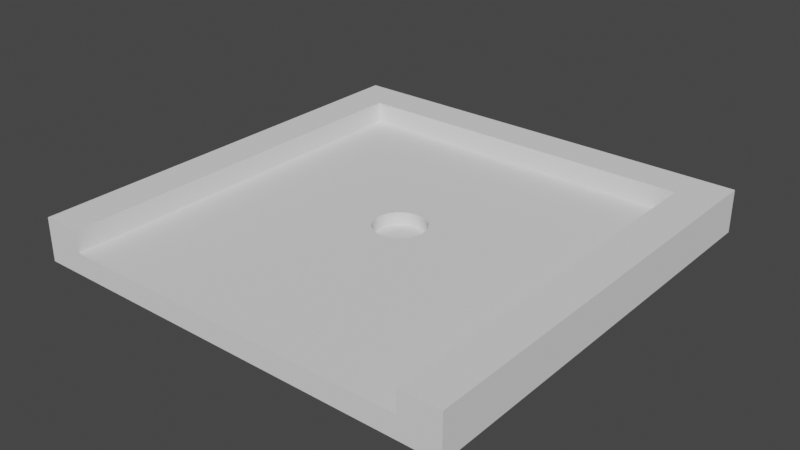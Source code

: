# Source: 2.blend  (saved by Blender 3.6.11; exported with 4.5.12 LTS)
import bpy
from mathutils import Matrix  # noqa: F401  (used for matrix-valued properties, if any)

bpy.ops.wm.read_factory_settings(use_empty=True)
scene = bpy.context.scene
scene.name = 'Scene'

# ---- collections
col_cutters = bpy.data.collections.new('Cutters'); scene.collection.children.link(col_cutters)

# ---- world
world_world = bpy.data.worlds.new('World'); scene.world = world_world
world_world.use_nodes = True; world_world.node_tree.nodes.clear()
_N = world_world.node_tree.nodes; _L = world_world.node_tree.links
n0 = _N.new('ShaderNodeOutputWorld'); n0.name = 'World Output'; n0.location = (300, 300)
n1 = _N.new('ShaderNodeBackground'); n1.name = 'Background'; n1.location = (10, 300)
n1.inputs[0].default_value = (0.05088, 0.05088, 0.05088, 1.0)
_L.new(n1.outputs[0], n0.inputs[0])
n0.is_active_output = True
world_world.color = (0.05088, 0.05088, 0.05088)
world_world.use_sun_shadow = False
world_world.sun_shadow_jitter_overblur = 0.0

# ---- meshes
me_plane_169 = bpy.data.meshes.new('Plane.169')
me_plane_169.from_pydata([(-2.045, 2.045, 0.0), (-2.045, -2.5, 0.0), (2.045, 2.045, 0.0), (2.045, -2.5, 0.0)], [], [(1, 0, 2, 3)])
_uv = me_plane_169.uv_layers.new(name='UVMap')
_uv.uv.foreach_set('vector', [0.0, 0.0, 0.0, 0.0, 0.0, 0.0, 0.0, 0.0])
me_plane_169.update()
me_plane_169.normals_split_custom_set([tuple(v) for v in zip(*[iter([0.0, 0.0, -1.0, 0.0, 0.0, -1.0, 0.0, 0.0, -1.0, 0.0, 0.0, -1.0])] * 3)])
me_plane_170 = bpy.data.meshes.new('Plane.170')
me_plane_170.from_pydata([(-2.5, 2.5, 0.0), (-2.5, -2.5, 0.0), (-2.045, 2.5, 0.0), (-2.045, -2.5, 0.0)], [], [(2, 3, 1, 0)])
_uv = me_plane_170.uv_layers.new(name='UVMap')
_uv.uv.foreach_set('vector', [1.0, 1.0, 1.0, 0.0, 0.0, 0.0, 0.0, 1.0])
me_plane_170.update()
me_plane_170.normals_split_custom_set([tuple(v) for v in zip(*[iter([0.0, 0.0, -1.0, 0.0, 0.0, -1.0, 0.0, 0.0, -1.0, 0.0, 0.0, -1.0])] * 3)])
me_plane_171 = bpy.data.meshes.new('Plane.171')
me_plane_171.from_pydata([(-2.045, 2.5, 0.0), (-2.045, 2.045, 0.0), (2.045, 2.5, 0.0), (2.045, 2.045, 0.0)], [], [(2, 3, 1, 0)])
_uv = me_plane_171.uv_layers.new(name='UVMap')
_uv.uv.foreach_set('vector', [1.0, 1.0, 1.0, 0.0, 0.0, 0.0, 0.0, 1.0])
me_plane_171.update()
me_plane_171.normals_split_custom_set([tuple(v) for v in zip(*[iter([0.0, 0.0, -1.0, 0.0, 0.0, -1.0, 0.0, 0.0, -1.0, 0.0, 0.0, -1.0])] * 3)])
me_plane_172 = bpy.data.meshes.new('Plane.172')
me_plane_172.from_pydata([(2.045, 2.5, 0.0), (2.045, -2.5, 0.0), (2.5, 2.5, 0.0), (2.5, -2.5, 0.0)], [], [(2, 3, 1, 0)])
_uv = me_plane_172.uv_layers.new(name='UVMap')
_uv.uv.foreach_set('vector', [1.0, 1.0, 1.0, 0.0, 0.0, 0.0, 0.0, 1.0])
me_plane_172.update()
me_plane_172.normals_split_custom_set([tuple(v) for v in zip(*[iter([0.0, 0.0, -1.0, 0.0, 0.0, -1.0, 0.0, 0.0, -1.0, 0.0, 0.0, -1.0])] * 3)])
me_plane_007 = bpy.data.meshes.new('Plane.007')
me_plane_007.from_pydata([(-2.045, 2.045, 0.1), (-2.045, -2.5, 0.1), (2.045, 2.045, 0.1), (2.045, -2.5, 0.1)], [], [(1, 0, 2, 3)])
_uv = me_plane_007.uv_layers.new(name='UVMap')
_uv.uv.foreach_set('vector', [0.0, 0.0, 0.0, 0.0, 0.0, 0.0, 0.0, 0.0])
me_plane_007.update()
me_plane_007.normals_split_custom_set([tuple(v) for v in zip(*[iter([0.0, 0.0, -1.0, 0.0, 0.0, -1.0, 0.0, 0.0, -1.0, 0.0, 0.0, -1.0])] * 3)])
me_circle_007 = bpy.data.meshes.new('Circle.007')
me_circle_007.from_pydata([(-0.3, -8.985e-10, -0.01), (-0.3, -8.985e-10, 0.49), (-0.2772, 0.1148, -0.01), (-0.2772, -0.1148, -0.01), (-0.2772, 0.1148, 0.49), (-0.2772, -0.1148, 0.49), (-0.2121, 0.2121, -0.01), (-0.2121, -0.2121, -0.01), (-0.2121, 0.2121, 0.49), (-0.2121, -0.2121, 0.49), (-0.1148, 0.2772, -0.01), (-0.1148, -0.2772, -0.01), (-0.1148, 0.2772, 0.49), (-0.1148, -0.2772, 0.49), (-6.482e-09, -2.017e-09, 0.49), (-6.32e-09, -2.017e-09, -0.01), (9.531e-10, 0.3, -0.01), (9.531e-10, -0.3, -0.01), (9.531e-10, 0.3, 0.49), (9.531e-10, -0.3, 0.49), (0.1148, 0.2772, 0.49), (0.1148, -0.2772, 0.49), (0.1148, 0.2772, -0.01), (0.1148, -0.2772, -0.01), (0.2121, 0.2121, -0.01), (0.2121, -0.2121, -0.01), (0.2121, 0.2121, 0.49), (0.2121, -0.2121, 0.49), (0.2772, 0.1148, -0.01), (0.2772, -0.1148, -0.01), (0.2772, 0.1148, 0.49), (0.2772, -0.1148, 0.49), (0.3, -8.985e-10, -0.01), (0.3, -8.985e-10, 0.49)], [], [(12, 8, 14), (8, 4, 14), (4, 1, 14), (1, 5, 14), (5, 9, 14), (9, 13, 14), (13, 19, 14), (19, 21, 14), (21, 27, 14), (27, 31, 14), (31, 33, 14), (33, 30, 14), (30, 26, 14), (26, 20, 14), (20, 18, 14), (18, 12, 14), (10, 15, 6), (6, 15, 2), (2, 15, 0), (0, 15, 3), (3, 15, 7), (7, 15, 11), (11, 15, 17), (17, 15, 23), (23, 15, 25), (25, 15, 29), (29, 15, 32), (32, 15, 28), (28, 15, 24), (24, 15, 22), (22, 15, 16), (16, 15, 10), (25, 29, 31, 27), (0, 3, 5, 1), (10, 6, 8, 12), (11, 17, 19, 13), (24, 22, 20, 26), (23, 25, 27, 21), (2, 0, 1, 4), (29, 32, 33, 31), (22, 16, 18, 20), (17, 23, 21, 19), (32, 28, 30, 33), (3, 7, 9, 5), (6, 2, 4, 8), (7, 11, 13, 9), (16, 10, 12, 18), (28, 24, 26, 30)])
me_circle_007.polygons.foreach_set('use_smooth', [True] * 48)
_uv = me_circle_007.uv_layers.new(name='UVMap')
_uv.uv.foreach_set('vector', [0.0, 0.0, 0.0, 0.0, 0.0, 0.0, 0.0, 0.0, 0.0, 0.0, 0.0, 0.0, 0.0, 0.0, 0.0, 0.0, 0.0, 0.0, 0.0, 0.0, 0.0, 0.0, 0.0, 0.0, 0.0, 0.0, 0.0, 0.0, 0.0, 0.0, 0.0, 0.0, 0.0, 0.0, 0.0, 0.0, 0.0, 0.0, 0.0, 0.0, 0.0, 0.0, 0.0, 0.0, 0.0, 0.0, 0.0, 0.0, 0.0, 0.0, 0.0, 0.0, 0.0, 0.0, 0.0, 0.0, 0.0, 0.0, 0.0, 0.0, 0.0, 0.0, 0.0, 0.0, 0.0, 0.0, 0.0, 0.0, 0.0, 0.0, 0.0, 0.0, 0.0, 0.0, 0.0, 0.0, 0.0, 0.0, 0.0, 0.0, 0.0, 0.0, 0.0, 0.0, 0.0, 0.0, 0.0, 0.0, 0.0, 0.0, 0.0, 0.0, 0.0, 0.0, 0.0, 0.0, 0.0, 0.0, 0.0, 0.0, 0.0, 0.0, 0.0, 0.0, 0.0, 0.0, 0.0, 0.0, 0.0, 0.0, 0.0, 0.0, 0.0, 0.0, 0.0, 0.0, 0.0, 0.0, 0.0, 0.0, 0.0, 0.0, 0.0, 0.0, 0.0, 0.0, 0.0, 0.0, 0.0, 0.0, 0.0, 0.0, 0.0, 0.0, 0.0, 0.0, 0.0, 0.0, 0.0, 0.0, 0.0, 0.0, 0.0, 0.0, 0.0, 0.0, 0.0, 0.0, 0.0, 0.0, 0.0, 0.0, 0.0, 0.0, 0.0, 0.0, 0.0, 0.0, 0.0, 0.0, 0.0, 0.0, 0.0, 0.0, 0.0, 0.0, 0.0, 0.0, 0.0, 0.0, 0.0, 0.0, 0.0, 0.0, 0.0, 0.0, 0.0, 0.0, 0.0, 0.0, 0.0, 0.0, 0.0, 0.0, 0.0, 0.0, 0.0, 0.0, 0.0, 0.0, 0.0, 0.0, 0.0, 0.0, 0.0, 0.0, 0.0, 0.0, 0.0, 0.0, 0.0, 0.0, 0.0, 0.0, 0.0, 0.0, 0.0, 0.0, 0.0, 0.0, 0.0, 0.0, 0.0, 0.0, 0.0, 0.0, 0.0, 0.0, 0.0, 0.0, 0.0, 0.0, 0.0, 0.0, 0.0, 0.0, 0.0, 0.0, 0.0, 0.0, 0.0, 0.0, 0.0, 0.0, 0.0, 0.0, 0.0, 0.0, 0.0, 0.0, 0.0, 0.0, 0.0, 0.0, 0.0, 0.0, 0.0, 0.0, 0.0, 0.0, 0.0, 0.0, 0.0, 0.0, 0.0, 0.0, 0.0, 0.0, 0.0, 0.0, 0.0, 0.0, 0.0, 0.0, 0.0, 0.0, 0.0, 0.0, 0.0, 0.0, 0.0, 0.0, 0.0, 0.0, 0.0, 0.0, 0.0, 0.0, 0.0, 0.0, 0.0, 0.0, 0.0, 0.0, 0.0, 0.0, 0.0, 0.0, 0.0, 0.0, 0.0, 0.0, 0.0, 0.0, 0.0, 0.0, 0.0, 0.0, 0.0, 0.0, 0.0, 0.0, 0.0, 0.0, 0.0, 0.0, 0.0, 0.0, 0.0, 0.0, 0.0, 0.0, 0.0, 0.0, 0.0, 0.0, 0.0, 0.0, 0.0, 0.0])
me_circle_007.update()
me_circle_007.normals_split_custom_set([tuple(v) for v in zip(*[iter([-0.387, 0.6307, 0.6726, -0.4688, 0.4688, 0.7486, 3.98e-09, 0.0, 1.0, -0.4688, 0.4688, 0.7486, -0.6126, 0.2537, 0.7486, 3.98e-09, 0.0, 1.0, -0.6126, 0.2537, 0.7486, -0.663, -1.376e-09, 0.7486, 3.98e-09, 0.0, 1.0, -0.663, -1.376e-09, 0.7486, -0.6126, -0.2537, 0.7486, 3.98e-09, 0.0, 1.0, -0.6126, -0.2537, 0.7486, -0.4688, -0.4688, 0.7486, 3.98e-09, 0.0, 1.0, -0.4688, -0.4688, 0.7486, -0.2537, -0.6126, 0.7486, 3.98e-09, 0.0, 1.0, -0.2537, -0.6126, 0.7486, -1.248e-08, -0.663, 0.7486, 3.98e-09, 0.0, 1.0, -1.248e-08, -0.663, 0.7486, 0.2537, -0.6126, 0.7486, 3.98e-09, 0.0, 1.0, 0.2537, -0.6126, 0.7486, 0.4688, -0.4688, 0.7486, 3.98e-09, 0.0, 1.0, 0.4688, -0.4688, 0.7486, 0.6126, -0.2537, 0.7486, 3.98e-09, 0.0, 1.0, 0.6126, -0.2537, 0.7486, 0.663, 6.316e-11, 0.7486, 3.98e-09, 0.0, 1.0, 0.663, 6.316e-11, 0.7486, 0.6126, 0.2537, 0.7486, 3.98e-09, 0.0, 1.0, 0.6126, 0.2537, 0.7486, 0.4688, 0.4688, 0.7486, 3.98e-09, 0.0, 1.0, 0.4688, 0.4688, 0.7486, 0.2537, 0.6126, 0.7486, 3.98e-09, 0.0, 1.0, 0.2537, 0.6126, 0.7486, -1.248e-08, 0.663, 0.7486, 3.98e-09, 0.0, 1.0, -1.248e-08, 0.663, 0.7486, -0.387, 0.6307, 0.6726, 3.98e-09, 0.0, 1.0, -0.2537, 0.6126, -0.7486, 8.121e-11, 0.0, -1.0, -0.4346, 0.5989, -0.6726, -0.4346, 0.5989, -0.6726, 8.121e-11, 0.0, -1.0, -0.6307, 0.387, -0.6726, -0.6307, 0.387, -0.6726, 8.121e-11, 0.0, -1.0, -0.7308, 0.1162, -0.6726, -0.7308, 0.1162, -0.6726, 8.121e-11, 0.0, -1.0, -0.7196, -0.1723, -0.6726, -0.7196, -0.1723, -0.6726, 8.121e-11, 0.0, -1.0, -0.5989, -0.4346, -0.6726, -0.5989, -0.4346, -0.6726, 8.121e-11, 0.0, -1.0, -0.387, -0.6307, -0.6726, -0.387, -0.6307, -0.6726, 8.121e-11, 0.0, -1.0, -0.1162, -0.7308, -0.6726, -0.1162, -0.7308, -0.6726, 8.121e-11, 0.0, -1.0, 0.1723, -0.7196, -0.6726, 0.1723, -0.7196, -0.6726, 8.121e-11, 0.0, -1.0, 0.4346, -0.5989, -0.6726, 0.4346, -0.5989, -0.6726, 8.121e-11, 0.0, -1.0, 0.6307, -0.387, -0.6726, 0.6307, -0.387, -0.6726, 8.121e-11, 0.0, -1.0, 0.7308, -0.1162, -0.6726, 0.7308, -0.1162, -0.6726, 8.121e-11, 0.0, -1.0, 0.7196, 0.1723, -0.6726, 0.7196, 0.1723, -0.6726, 8.121e-11, 0.0, -1.0, 0.5989, 0.4346, -0.6726, 0.5989, 0.4346, -0.6726, 8.121e-11, 0.0, -1.0, 0.387, 0.6307, -0.6726, 0.387, 0.6307, -0.6726, 8.121e-11, 0.0, -1.0, 0.1162, 0.7308, -0.6726, 0.1162, 0.7308, -0.6726, 8.121e-11, 0.0, -1.0, -0.2537, 0.6126, -0.7486, 0.4346, -0.5989, -0.6726, 0.6307, -0.387, -0.6726, 0.6126, -0.2537, 0.7486, 0.4688, -0.4688, 0.7486, -0.7308, 0.1162, -0.6726, -0.7196, -0.1723, -0.6726, -0.6126, -0.2537, 0.7486, -0.663, -1.376e-09, 0.7486, -0.2537, 0.6126, -0.7486, -0.4346, 0.5989, -0.6726, -0.4688, 0.4688, 0.7486, -0.387, 0.6307, 0.6726, -0.387, -0.6307, -0.6726, -0.1162, -0.7308, -0.6726, -1.248e-08, -0.663, 0.7486, -0.2537, -0.6126, 0.7486, 0.5989, 0.4346, -0.6726, 0.387, 0.6307, -0.6726, 0.2537, 0.6126, 0.7486, 0.4688, 0.4688, 0.7486, 0.1723, -0.7196, -0.6726, 0.4346, -0.5989, -0.6726, 0.4688, -0.4688, 0.7486, 0.2537, -0.6126, 0.7486, -0.6307, 0.387, -0.6726, -0.7308, 0.1162, -0.6726, -0.663, -1.376e-09, 0.7486, -0.6126, 0.2537, 0.7486, 0.6307, -0.387, -0.6726, 0.7308, -0.1162, -0.6726, 0.663, 6.316e-11, 0.7486, 0.6126, -0.2537, 0.7486, 0.387, 0.6307, -0.6726, 0.1162, 0.7308, -0.6726, -1.248e-08, 0.663, 0.7486, 0.2537, 0.6126, 0.7486, -0.1162, -0.7308, -0.6726, 0.1723, -0.7196, -0.6726, 0.2537, -0.6126, 0.7486, -1.248e-08, -0.663, 0.7486, 0.7308, -0.1162, -0.6726, 0.7196, 0.1723, -0.6726, 0.6126, 0.2537, 0.7486, 0.663, 6.316e-11, 0.7486, -0.7196, -0.1723, -0.6726, -0.5989, -0.4346, -0.6726, -0.4688, -0.4688, 0.7486, -0.6126, -0.2537, 0.7486, -0.4346, 0.5989, -0.6726, -0.6307, 0.387, -0.6726, -0.6126, 0.2537, 0.7486, -0.4688, 0.4688, 0.7486, -0.5989, -0.4346, -0.6726, -0.387, -0.6307, -0.6726, -0.2537, -0.6126, 0.7486, -0.4688, -0.4688, 0.7486, 0.1162, 0.7308, -0.6726, -0.2537, 0.6126, -0.7486, -0.387, 0.6307, 0.6726, -1.248e-08, 0.663, 0.7486, 0.7196, 0.1723, -0.6726, 0.5989, 0.4346, -0.6726, 0.4688, 0.4688, 0.7486, 0.6126, 0.2537, 0.7486])] * 3)])

# ---- objects
ob_cuboid_0_ground = bpy.data.objects.new('cuboid_0_ground', me_plane_169)
ob_cuboid_0_wall_002 = bpy.data.objects.new('cuboid_0_wall.002', me_plane_170)
ob_cuboid_0_wall = bpy.data.objects.new('cuboid_0_wall', me_plane_171)
ob_cuboid_0_wall_001 = bpy.data.objects.new('cuboid_0_wall.001', me_plane_172)
ob_trimesh_0_slab = bpy.data.objects.new('trimesh_0_slab', me_plane_007)
ob_cylinder_1_hole = bpy.data.objects.new('cylinder_1_hole', me_circle_007)

# ---- transforms, parenting, visibility, modifiers, constraints
ob_cuboid_0_ground.location = (0.0, 0.0, 0.0)
ob_cuboid_0_ground.rotation_mode = 'QUATERNION'
ob_cuboid_0_ground.rotation_quaternion = (1.0, 0.0, 0.0, 0.0)
_m = ob_cuboid_0_ground.modifiers.new('Solidify', 'SOLIDIFY')
_m.thickness = 0.1
ob_cuboid_0_wall_002.location = (0.0, 0.0, 0.0)
ob_cuboid_0_wall_002.rotation_mode = 'QUATERNION'
ob_cuboid_0_wall_002.rotation_quaternion = (1.0, 0.0, 0.0, 0.0)
_m = ob_cuboid_0_wall_002.modifiers.new('Solidify', 'SOLIDIFY')
_m.thickness = 0.5
ob_cuboid_0_wall.location = (0.0, 0.0, 0.0)
ob_cuboid_0_wall.rotation_mode = 'QUATERNION'
ob_cuboid_0_wall.rotation_quaternion = (1.0, 0.0, 0.0, 0.0)
_m = ob_cuboid_0_wall.modifiers.new('Solidify', 'SOLIDIFY')
_m.thickness = 0.5
ob_cuboid_0_wall_001.location = (0.0, 0.0, 0.0)
ob_cuboid_0_wall_001.rotation_mode = 'QUATERNION'
ob_cuboid_0_wall_001.rotation_quaternion = (1.0, 0.0, 0.0, 0.0)
_m = ob_cuboid_0_wall_001.modifiers.new('Solidify', 'SOLIDIFY')
_m.thickness = 0.5
ob_trimesh_0_slab.location = (0.0, 0.0, 0.0)
ob_trimesh_0_slab.rotation_mode = 'QUATERNION'
ob_trimesh_0_slab.rotation_quaternion = (1.0, 0.0, 0.0, 0.0)
_m = ob_trimesh_0_slab.modifiers.new('Solidify', 'SOLIDIFY')
_m.thickness = 0.15
_m = ob_trimesh_0_slab.modifiers.new('Boolean', 'BOOLEAN')
_m.object = ob_cylinder_1_hole
_m.solver = 'FAST'
ob_cylinder_1_hole.location = (0.0, 0.0, 0.0)
ob_cylinder_1_hole.rotation_mode = 'QUATERNION'
ob_cylinder_1_hole.rotation_quaternion = (1.0, 0.0, 0.0, 0.0)
ob_cylinder_1_hole.hide_render = True
ob_cylinder_1_hole.visible_camera = False
ob_cylinder_1_hole.visible_diffuse = False
ob_cylinder_1_hole.visible_glossy = False
ob_cylinder_1_hole.visible_transmission = False
ob_cylinder_1_hole.visible_volume_scatter = False
ob_cylinder_1_hole.display_type = 'WIRE'

# ---- collection membership
scene.collection.objects.link(ob_cuboid_0_ground)
scene.collection.objects.link(ob_cuboid_0_wall_002)
scene.collection.objects.link(ob_cuboid_0_wall)
scene.collection.objects.link(ob_cuboid_0_wall_001)
scene.collection.objects.link(ob_trimesh_0_slab)
col_cutters.objects.link(ob_cylinder_1_hole)

# ---- scene / render settings (as saved in the file)
scene.frame_start = 1; scene.frame_end = 250; scene.frame_set(1)
scene.render.engine = 'BLENDER_EEVEE_NEXT'
scene.cycles.sampling_pattern = 'TABULATED_SOBOL'
scene.view_settings.view_transform = 'Filmic'
bpy.context.view_layer.update()

# ---- added for rendering (the .blend has no active camera and no usable light): camera, sun
cam_auto = bpy.data.cameras.new('AutoCamera')
cam_auto.lens = 50.0
cam_auto.sensor_width = 36.0
cam_auto.clip_end = 1000.0
ob_auto_camera = bpy.data.objects.new('AutoCamera', cam_auto)
scene.collection.objects.link(ob_auto_camera)
ob_auto_camera.location = (6.55866, -7.87039, 5.49693)
ob_auto_camera.rotation_euler = (1.09748, -7.21219e-08, 0.694738)
scene.camera = ob_auto_camera
light_auto_sun = bpy.data.lights.new('AutoSun', 'SUN')
light_auto_sun.energy = 3.0
light_auto_sun.angle = 0.0523599
ob_auto_sun = bpy.data.objects.new('AutoSun', light_auto_sun)
scene.collection.objects.link(ob_auto_sun)
ob_auto_sun.rotation_euler = (0.872665, 0.174533, 0.523599)
bpy.context.view_layer.update()
